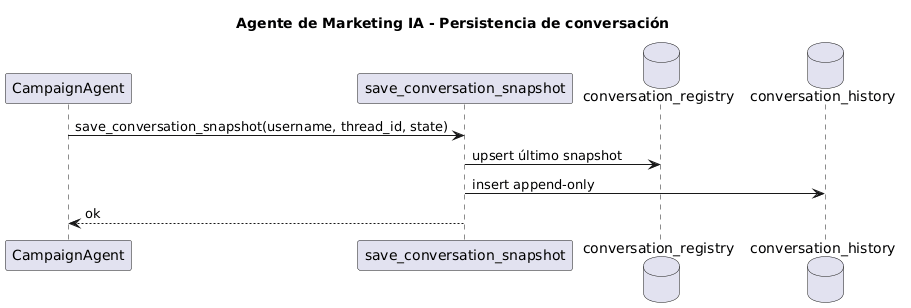

The diagram above was rendered by PlantUML. Its source (embedded in the PNG):
@startuml
title Agente de Marketing IA - Persistencia de conversación
skinparam shadowing false

participant "CampaignAgent" as A
participant "save_conversation_snapshot" as S
database "conversation_registry" as REG
database "conversation_history" as HIST

A -> S : save_conversation_snapshot(username, thread_id, state)
S -> REG : upsert último snapshot
S -> HIST : insert append-only
S --> A : ok
@enduml